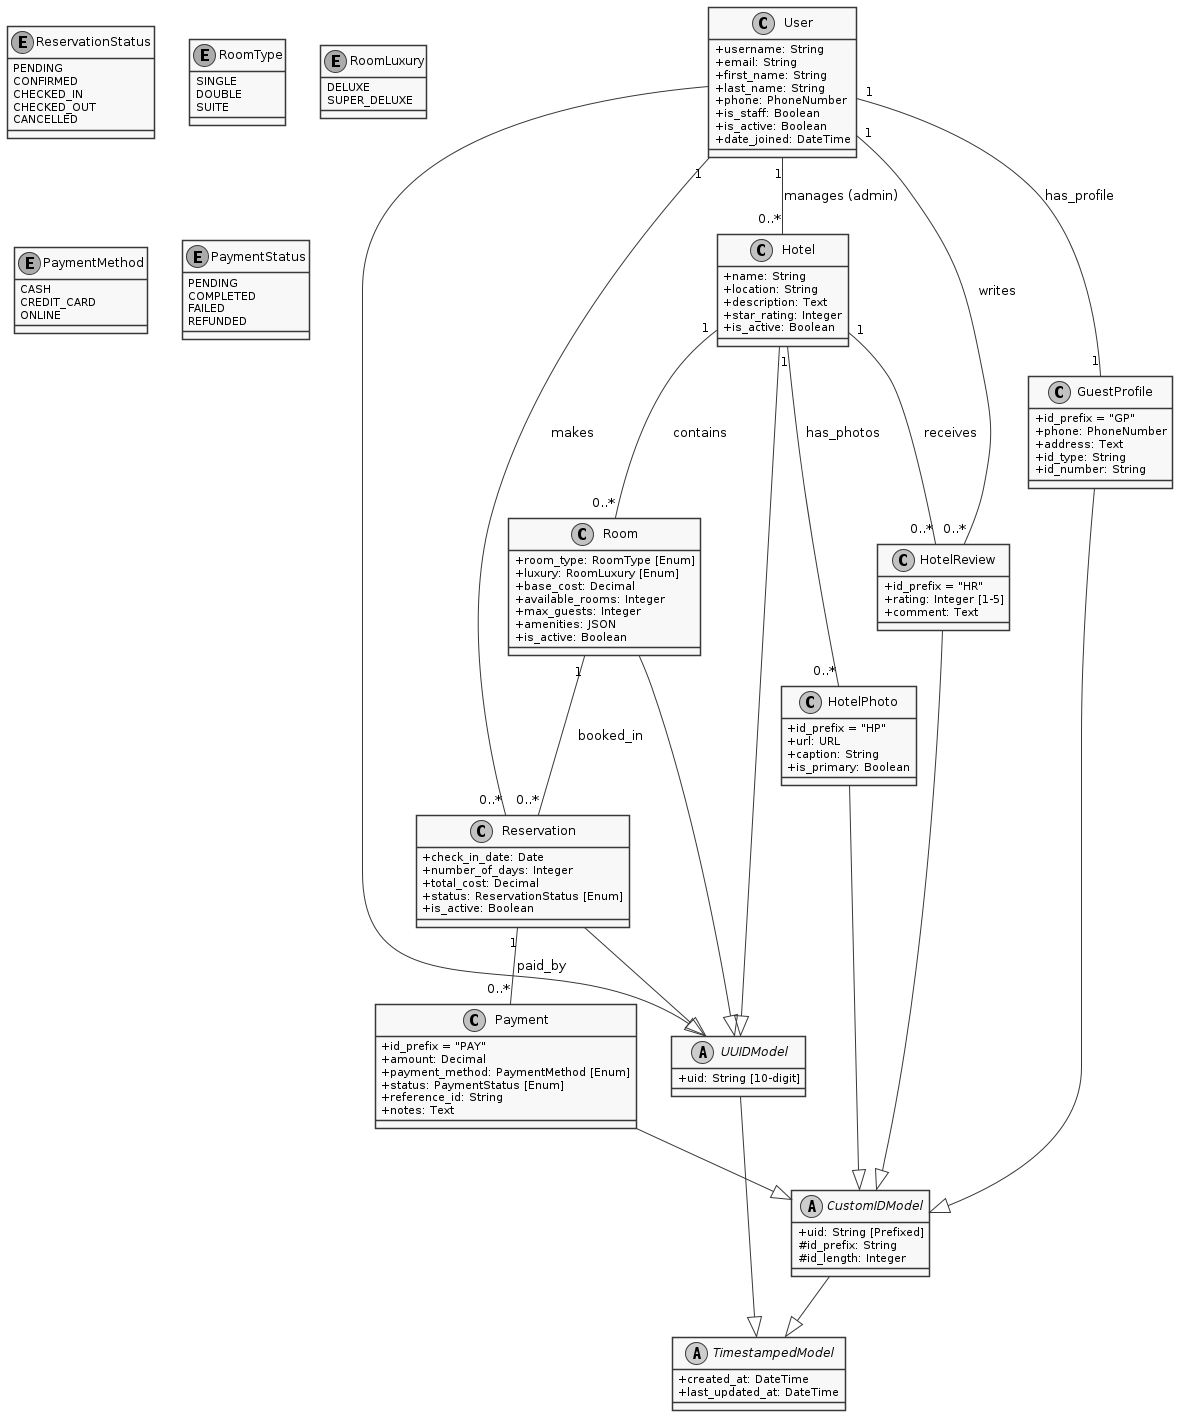

The diagram above was rendered by PlantUML. Its source (embedded in the PNG):
@startuml hotel_reservation_v1

skinparam classAttributeIconSize 0
skinparam monochrome true
skinparam shadowing false

abstract class TimestampedModel {
    + created_at: DateTime
    + last_updated_at: DateTime
}

abstract class UUIDModel {
    + uid: String [10-digit]
}

abstract class CustomIDModel {
    + uid: String [Prefixed]
    # id_prefix: String
    # id_length: Integer
}

class User {
    + username: String
    + email: String
    + first_name: String
    + last_name: String
    + phone: PhoneNumber
    + is_staff: Boolean
    + is_active: Boolean
    + date_joined: DateTime
}

class Hotel {
    + name: String
    + location: String
    + description: Text
    + star_rating: Integer
    + is_active: Boolean
}

class Room {
    + room_type: RoomType [Enum]
    + luxury: RoomLuxury [Enum]
    + base_cost: Decimal
    + available_rooms: Integer
    + max_guests: Integer
    + amenities: JSON
    + is_active: Boolean
}

class Reservation {
    + check_in_date: Date
    + number_of_days: Integer
    + total_cost: Decimal
    + status: ReservationStatus [Enum]
    + is_active: Boolean
}

class GuestProfile {
    + id_prefix = "GP"
    + phone: PhoneNumber
    + address: Text
    + id_type: String
    + id_number: String
}

class Payment {
    + id_prefix = "PAY"
    + amount: Decimal
    + payment_method: PaymentMethod [Enum]
    + status: PaymentStatus [Enum]
    + reference_id: String
    + notes: Text
}

class HotelReview {
    + id_prefix = "HR"
    + rating: Integer [1-5]
    + comment: Text
}

class HotelPhoto {
    + id_prefix = "HP"
    + url: URL
    + caption: String
    + is_primary: Boolean
}

enum ReservationStatus {
    PENDING
    CONFIRMED
    CHECKED_IN
    CHECKED_OUT
    CANCELLED
}

enum RoomType {
    SINGLE
    DOUBLE
    SUITE
}

enum RoomLuxury {
    DELUXE
    SUPER_DELUXE
}

enum PaymentMethod {
    CASH
    CREDIT_CARD
    ONLINE
}

enum PaymentStatus {
    PENDING
    COMPLETED
    FAILED
    REFUNDED
}

' Inheritance
UUIDModel --|> TimestampedModel
CustomIDModel --|> TimestampedModel

User --|> UUIDModel
Hotel --|> UUIDModel
Room --|> UUIDModel
Reservation --|> UUIDModel

GuestProfile --|> CustomIDModel
Payment --|> CustomIDModel
HotelReview --|> CustomIDModel
HotelPhoto --|> CustomIDModel

' Relationships
User "1" -- "0..*" Hotel : manages (admin)
Hotel "1" -- "0..*" Room : contains
User "1" -- "0..*" Reservation : makes
Room "1" -- "0..*" Reservation : booked_in
User "1" -- "1" GuestProfile : has_profile
Reservation "1" -- "0..*" Payment : paid_by
Hotel "1" -- "0..*" HotelReview : receives
User "1" -- "0..*" HotelReview : writes
Hotel "1" -- "0..*" HotelPhoto : has_photos

@enduml